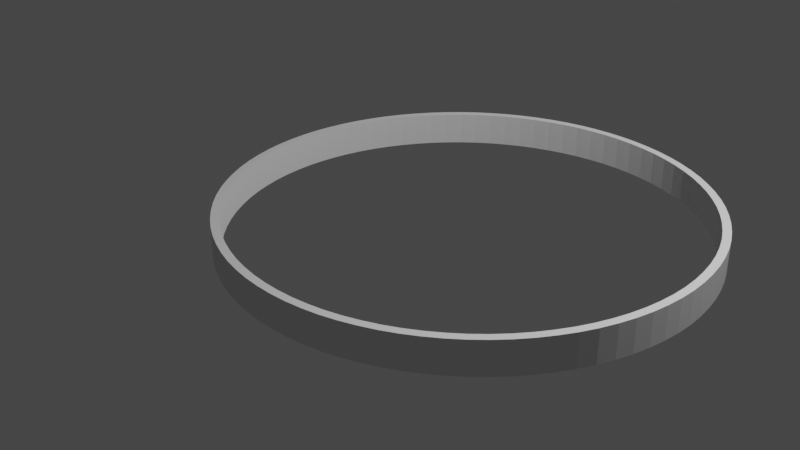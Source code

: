 # Source: ring.blend  (saved by Blender 2.90.8; exported with 4.5.12 LTS)
import bpy
from mathutils import Matrix  # noqa: F401  (used for matrix-valued properties, if any)

bpy.ops.wm.read_factory_settings(use_empty=True)
scene = bpy.context.scene
scene.name = 'Scene'

# ---- collections
col_collection = bpy.data.collections.new('Collection'); scene.collection.children.link(col_collection)

# ---- world
world_world = bpy.data.worlds.new('World'); scene.world = world_world
world_world.use_nodes = True; world_world.node_tree.nodes.clear()
_N = world_world.node_tree.nodes; _L = world_world.node_tree.links
n0 = _N.new('ShaderNodeOutputWorld'); n0.name = 'World Output'; n0.location = (300, 300)
n1 = _N.new('ShaderNodeBackground'); n1.name = 'Background'; n1.location = (10, 300)
n1.inputs[0].default_value = (0.05088, 0.05088, 0.05088, 1.0)
_L.new(n1.outputs[0], n0.inputs[0])
n0.is_active_output = True
world_world.color = (0.05088, 0.05088, 0.05088)
world_world.use_sun_shadow = False
world_world.sun_shadow_jitter_overblur = 0.0

# ---- cameras
cam_camera = bpy.data.cameras.new('Camera')
cam_camera.clip_end = 100.0
cam_camera.ortho_scale = 7.314

# ---- lights
light_light = bpy.data.lights.new('Light', 'POINT')
light_light.transmission_factor = 0.0
light_light.energy = 1000.0
light_light.shadow_soft_size = 0.1
light_light.shadow_maximum_resolution = 0.006
light_light.use_absolute_resolution = True

# ---- meshes
me_cylinder_001 = bpy.data.meshes.new('Cylinder.001')
me_cylinder_001.from_pydata([(0.0, 2.37, -0.165), (0.0, 2.37, 0.165), (0.171, 2.364, -0.165), (0.171, 2.364, 0.165), (0.3411, 2.345, -0.165), (0.3411, 2.345, 0.165), (0.5095, 2.315, -0.165), (0.5095, 2.315, 0.165), (0.6752, 2.272, -0.165), (0.6752, 2.272, 0.165), (0.8373, 2.217, -0.165), (0.8373, 2.217, 0.165), (0.9951, 2.151, -0.165), (0.9951, 2.151, 0.165), (1.148, 2.074, -0.165), (1.148, 2.074, 0.165), (1.294, 1.985, -0.165), (1.294, 1.985, 0.165), (1.434, 1.887, -0.165), (1.434, 1.887, 0.165), (1.567, 1.778, -0.165), (1.567, 1.778, 0.165), (1.691, 1.661, -0.165), (1.691, 1.661, 0.165), (1.806, 1.534, -0.165), (1.806, 1.534, 0.165), (1.912, 1.4, -0.165), (1.912, 1.4, 0.165), (2.008, 1.258, -0.165), (2.008, 1.258, 0.165), (2.094, 1.11, -0.165), (2.094, 1.11, 0.165), (2.169, 0.9561, -0.165), (2.169, 0.9561, 0.165), (2.232, 0.7972, -0.165), (2.232, 0.7972, 0.165), (2.284, 0.634, -0.165), (2.284, 0.634, 0.165), (2.323, 0.4676, -0.165), (2.323, 0.4676, 0.165), (2.351, 0.2987, -0.165), (2.351, 0.2987, 0.165), (2.367, 0.1283, -0.165), (2.367, 0.1283, 0.165), (2.37, -0.04279, -0.165), (2.37, -0.04279, 0.165), (2.36, -0.2137, -0.165), (2.36, -0.2137, 0.165), (2.339, -0.3834, -0.165), (2.339, -0.3834, 0.165), (2.305, -0.5512, -0.165), (2.305, -0.5512, 0.165), (2.259, -0.7161, -0.165), (2.259, -0.7161, 0.165), (2.202, -0.8772, -0.165), (2.202, -0.8772, 0.165), (2.133, -1.034, -0.165), (2.133, -1.034, 0.165), (2.052, -1.185, -0.165), (2.052, -1.185, 0.165), (1.962, -1.33, -0.165), (1.962, -1.33, 0.165), (1.861, -1.468, -0.165), (1.861, -1.468, 0.165), (1.75, -1.599, -0.165), (1.75, -1.599, 0.165), (1.63, -1.721, -0.165), (1.63, -1.721, 0.165), (1.501, -1.834, -0.165), (1.501, -1.834, 0.165), (1.365, -1.937, -0.165), (1.365, -1.937, 0.165), (1.222, -2.031, -0.165), (1.222, -2.031, 0.165), (1.072, -2.114, -0.165), (1.072, -2.114, 0.165), (0.9168, -2.185, -0.165), (0.9168, -2.185, 0.165), (0.7567, -2.246, -0.165), (0.7567, -2.246, 0.165), (0.5927, -2.295, -0.165), (0.5927, -2.295, 0.165), (0.4256, -2.331, -0.165), (0.4256, -2.331, 0.165), (0.2562, -2.356, -0.165), (0.2562, -2.356, 0.165), (0.08556, -2.368, -0.165), (0.08556, -2.368, 0.165), (-0.08557, -2.368, -0.165), (-0.08557, -2.368, 0.165), (-0.2562, -2.356, -0.165), (-0.2562, -2.356, 0.165), (-0.4256, -2.331, -0.165), (-0.4256, -2.331, 0.165), (-0.5927, -2.295, -0.165), (-0.5927, -2.295, 0.165), (-0.7567, -2.246, -0.165), (-0.7567, -2.246, 0.165), (-0.9168, -2.185, -0.165), (-0.9168, -2.185, 0.165), (-1.072, -2.114, -0.165), (-1.072, -2.114, 0.165), (-1.222, -2.031, -0.165), (-1.222, -2.031, 0.165), (-1.365, -1.937, -0.165), (-1.365, -1.937, 0.165), (-1.501, -1.834, -0.165), (-1.501, -1.834, 0.165), (-1.63, -1.721, -0.165), (-1.63, -1.721, 0.165), (-1.75, -1.599, -0.165), (-1.75, -1.599, 0.165), (-1.861, -1.468, -0.165), (-1.861, -1.468, 0.165), (-1.962, -1.33, -0.165), (-1.962, -1.33, 0.165), (-2.052, -1.185, -0.165), (-2.052, -1.185, 0.165), (-2.133, -1.034, -0.165), (-2.133, -1.034, 0.165), (-2.202, -0.8772, -0.165), (-2.202, -0.8772, 0.165), (-2.259, -0.7161, -0.165), (-2.259, -0.7161, 0.165), (-2.305, -0.5512, -0.165), (-2.305, -0.5512, 0.165), (-2.339, -0.3834, -0.165), (-2.339, -0.3834, 0.165), (-2.36, -0.2137, -0.165), (-2.36, -0.2137, 0.165), (-2.37, -0.04279, -0.165), (-2.37, -0.04279, 0.165), (-2.367, 0.1283, -0.165), (-2.367, 0.1283, 0.165), (-2.351, 0.2987, -0.165), (-2.351, 0.2987, 0.165), (-2.323, 0.4676, -0.165), (-2.323, 0.4676, 0.165), (-2.284, 0.634, -0.165), (-2.284, 0.634, 0.165), (-2.232, 0.7972, -0.165), (-2.232, 0.7972, 0.165), (-2.169, 0.9561, -0.165), (-2.169, 0.9561, 0.165), (-2.094, 1.11, -0.165), (-2.094, 1.11, 0.165), (-2.008, 1.258, -0.165), (-2.008, 1.258, 0.165), (-1.912, 1.4, -0.165), (-1.912, 1.4, 0.165), (-1.806, 1.534, -0.165), (-1.806, 1.534, 0.165), (-1.691, 1.661, -0.165), (-1.691, 1.661, 0.165), (-1.567, 1.778, -0.165), (-1.567, 1.778, 0.165), (-1.434, 1.887, -0.165), (-1.434, 1.887, 0.165), (-1.294, 1.985, -0.165), (-1.294, 1.985, 0.165), (-1.148, 2.074, -0.165), (-1.148, 2.074, 0.165), (-0.9951, 2.151, -0.165), (-0.9951, 2.151, 0.165), (-0.8373, 2.217, -0.165), (-0.8373, 2.217, 0.165), (-0.6752, 2.272, -0.165), (-0.6752, 2.272, 0.165), (-0.5095, 2.315, -0.165), (-0.5095, 2.315, 0.165), (-0.3411, 2.345, -0.165), (-0.3411, 2.345, 0.165), (-0.171, 2.364, -0.165), (-0.171, 2.364, 0.165)], [], [(0, 1, 3, 2), (2, 3, 5, 4), (4, 5, 7, 6), (6, 7, 9, 8), (8, 9, 11, 10), (10, 11, 13, 12), (12, 13, 15, 14), (14, 15, 17, 16), (16, 17, 19, 18), (18, 19, 21, 20), (20, 21, 23, 22), (22, 23, 25, 24), (24, 25, 27, 26), (26, 27, 29, 28), (28, 29, 31, 30), (30, 31, 33, 32), (32, 33, 35, 34), (34, 35, 37, 36), (36, 37, 39, 38), (38, 39, 41, 40), (40, 41, 43, 42), (42, 43, 45, 44), (44, 45, 47, 46), (46, 47, 49, 48), (48, 49, 51, 50), (50, 51, 53, 52), (52, 53, 55, 54), (54, 55, 57, 56), (56, 57, 59, 58), (58, 59, 61, 60), (60, 61, 63, 62), (62, 63, 65, 64), (64, 65, 67, 66), (66, 67, 69, 68), (68, 69, 71, 70), (70, 71, 73, 72), (72, 73, 75, 74), (74, 75, 77, 76), (76, 77, 79, 78), (78, 79, 81, 80), (80, 81, 83, 82), (82, 83, 85, 84), (84, 85, 87, 86), (86, 87, 89, 88), (88, 89, 91, 90), (90, 91, 93, 92), (92, 93, 95, 94), (94, 95, 97, 96), (96, 97, 99, 98), (98, 99, 101, 100), (100, 101, 103, 102), (102, 103, 105, 104), (104, 105, 107, 106), (106, 107, 109, 108), (108, 109, 111, 110), (110, 111, 113, 112), (112, 113, 115, 114), (114, 115, 117, 116), (116, 117, 119, 118), (118, 119, 121, 120), (120, 121, 123, 122), (122, 123, 125, 124), (124, 125, 127, 126), (126, 127, 129, 128), (128, 129, 131, 130), (130, 131, 133, 132), (132, 133, 135, 134), (134, 135, 137, 136), (136, 137, 139, 138), (138, 139, 141, 140), (140, 141, 143, 142), (142, 143, 145, 144), (144, 145, 147, 146), (146, 147, 149, 148), (148, 149, 151, 150), (150, 151, 153, 152), (152, 153, 155, 154), (154, 155, 157, 156), (156, 157, 159, 158), (158, 159, 161, 160), (160, 161, 163, 162), (162, 163, 165, 164), (164, 165, 167, 166), (166, 167, 169, 168), (168, 169, 171, 170), (170, 171, 173, 172), (172, 173, 1, 0)])
_uv = me_cylinder_001.uv_layers.new(name='UVMap')
_uv.uv.foreach_set('vector', [1.0, 0.0, 1.0, 1.0, 0.9885, 1.0, 0.9885, 0.0, 0.9885, 0.0, 0.9885, 1.0, 0.977, 1.0, 0.977, 0.0, 0.977, 0.0, 0.977, 1.0, 0.9655, 1.0, 0.9655, 0.0, 0.9655, 0.0, 0.9655, 1.0, 0.954, 1.0, 0.954, 0.0, 0.954, 0.0, 0.954, 1.0, 0.9425, 1.0, 0.9425, 0.0, 0.9425, 0.0, 0.9425, 1.0, 0.931, 1.0, 0.931, 0.0, 0.931, 0.0, 0.931, 1.0, 0.9195, 1.0, 0.9195, 0.0, 0.9195, 0.0, 0.9195, 1.0, 0.908, 1.0, 0.908, 0.0, 0.908, 0.0, 0.908, 1.0, 0.8966, 1.0, 0.8966, 0.0, 0.8966, 0.0, 0.8966, 1.0, 0.8851, 1.0, 0.8851, 0.0, 0.8851, 0.0, 0.8851, 1.0, 0.8736, 1.0, 0.8736, 0.0, 0.8736, 0.0, 0.8736, 1.0, 0.8621, 1.0, 0.8621, 0.0, 0.8621, 0.0, 0.8621, 1.0, 0.8506, 1.0, 0.8506, 0.0, 0.8506, 0.0, 0.8506, 1.0, 0.8391, 1.0, 0.8391, 0.0, 0.8391, 0.0, 0.8391, 1.0, 0.8276, 1.0, 0.8276, 0.0, 0.8276, 0.0, 0.8276, 1.0, 0.8161, 1.0, 0.8161, 0.0, 0.8161, 0.0, 0.8161, 1.0, 0.8046, 1.0, 0.8046, 0.0, 0.8046, 0.0, 0.8046, 1.0, 0.7931, 1.0, 0.7931, 0.0, 0.7931, 0.0, 0.7931, 1.0, 0.7816, 1.0, 0.7816, 0.0, 0.7816, 0.0, 0.7816, 1.0, 0.7701, 1.0, 0.7701, 0.0, 0.7701, 0.0, 0.7701, 1.0, 0.7586, 1.0, 0.7586, 0.0, 0.7586, 0.0, 0.7586, 1.0, 0.7471, 1.0, 0.7471, 0.0, 0.7471, 0.0, 0.7471, 1.0, 0.7356, 1.0, 0.7356, 0.0, 0.7356, 0.0, 0.7356, 1.0, 0.7241, 1.0, 0.7241, 0.0, 0.7241, 0.0, 0.7241, 1.0, 0.7126, 1.0, 0.7126, 0.0, 0.7126, 0.0, 0.7126, 1.0, 0.7011, 1.0, 0.7011, 0.0, 0.7011, 0.0, 0.7011, 1.0, 0.6897, 1.0, 0.6897, 0.0, 0.6897, 0.0, 0.6897, 1.0, 0.6782, 1.0, 0.6782, 0.0, 0.6782, 0.0, 0.6782, 1.0, 0.6667, 1.0, 0.6667, 0.0, 0.6667, 0.0, 0.6667, 1.0, 0.6552, 1.0, 0.6552, 0.0, 0.6552, 0.0, 0.6552, 1.0, 0.6437, 1.0, 0.6437, 0.0, 0.6437, 0.0, 0.6437, 1.0, 0.6322, 1.0, 0.6322, 0.0, 0.6322, 0.0, 0.6322, 1.0, 0.6207, 1.0, 0.6207, 0.0, 0.6207, 0.0, 0.6207, 1.0, 0.6092, 1.0, 0.6092, 0.0, 0.6092, 0.0, 0.6092, 1.0, 0.5977, 1.0, 0.5977, 0.0, 0.5977, 0.0, 0.5977, 1.0, 0.5862, 1.0, 0.5862, 0.0, 0.5862, 0.0, 0.5862, 1.0, 0.5747, 1.0, 0.5747, 0.0, 0.5747, 0.0, 0.5747, 1.0, 0.5632, 1.0, 0.5632, 0.0, 0.5632, 0.0, 0.5632, 1.0, 0.5517, 1.0, 0.5517, 0.0, 0.5517, 0.0, 0.5517, 1.0, 0.5402, 1.0, 0.5402, 0.0, 0.5402, 0.0, 0.5402, 1.0, 0.5287, 1.0, 0.5287, 0.0, 0.5287, 0.0, 0.5287, 1.0, 0.5172, 1.0, 0.5172, 0.0, 0.5172, 0.0, 0.5172, 1.0, 0.5057, 1.0, 0.5057, 0.0, 0.5057, 0.0, 0.5057, 1.0, 0.4943, 1.0, 0.4943, 0.0, 0.4943, 0.0, 0.4943, 1.0, 0.4828, 1.0, 0.4828, 0.0, 0.4828, 0.0, 0.4828, 1.0, 0.4713, 1.0, 0.4713, 0.0, 0.4713, 0.0, 0.4713, 1.0, 0.4598, 1.0, 0.4598, 0.0, 0.4598, 0.0, 0.4598, 1.0, 0.4483, 1.0, 0.4483, 0.0, 0.4483, 0.0, 0.4483, 1.0, 0.4368, 1.0, 0.4368, 0.0, 0.4368, 0.0, 0.4368, 1.0, 0.4253, 1.0, 0.4253, 0.0, 0.4253, 0.0, 0.4253, 1.0, 0.4138, 1.0, 0.4138, 0.0, 0.4138, 0.0, 0.4138, 1.0, 0.4023, 1.0, 0.4023, 0.0, 0.4023, 0.0, 0.4023, 1.0, 0.3908, 1.0, 0.3908, 0.0, 0.3908, 0.0, 0.3908, 1.0, 0.3793, 1.0, 0.3793, 0.0, 0.3793, 0.0, 0.3793, 1.0, 0.3678, 1.0, 0.3678, 0.0, 0.3678, 0.0, 0.3678, 1.0, 0.3563, 1.0, 0.3563, 0.0, 0.3563, 0.0, 0.3563, 1.0, 0.3448, 1.0, 0.3448, 0.0, 0.3448, 0.0, 0.3448, 1.0, 0.3333, 1.0, 0.3333, 0.0, 0.3333, 0.0, 0.3333, 1.0, 0.3218, 1.0, 0.3218, 0.0, 0.3218, 0.0, 0.3218, 1.0, 0.3103, 1.0, 0.3103, 0.0, 0.3103, 0.0, 0.3103, 1.0, 0.2988, 1.0, 0.2988, 0.0, 0.2988, 0.0, 0.2988, 1.0, 0.2874, 1.0, 0.2874, 0.0, 0.2874, 0.0, 0.2874, 1.0, 0.2759, 1.0, 0.2759, 0.0, 0.2759, 0.0, 0.2759, 1.0, 0.2644, 1.0, 0.2644, 0.0, 0.2644, 0.0, 0.2644, 1.0, 0.2529, 1.0, 0.2529, 0.0, 0.2529, 0.0, 0.2529, 1.0, 0.2414, 1.0, 0.2414, 0.0, 0.2414, 0.0, 0.2414, 1.0, 0.2299, 1.0, 0.2299, 0.0, 0.2299, 0.0, 0.2299, 1.0, 0.2184, 1.0, 0.2184, 0.0, 0.2184, 0.0, 0.2184, 1.0, 0.2069, 1.0, 0.2069, 0.0, 0.2069, 0.0, 0.2069, 1.0, 0.1954, 1.0, 0.1954, 0.0, 0.1954, 0.0, 0.1954, 1.0, 0.1839, 1.0, 0.1839, 0.0, 0.1839, 0.0, 0.1839, 1.0, 0.1724, 1.0, 0.1724, 0.0, 0.1724, 0.0, 0.1724, 1.0, 0.1609, 1.0, 0.1609, 0.0, 0.1609, 0.0, 0.1609, 1.0, 0.1494, 1.0, 0.1494, 0.0, 0.1494, 0.0, 0.1494, 1.0, 0.1379, 1.0, 0.1379, 0.0, 0.1379, 0.0, 0.1379, 1.0, 0.1264, 1.0, 0.1264, 0.0, 0.1264, 0.0, 0.1264, 1.0, 0.1149, 1.0, 0.1149, 0.0, 0.1149, 0.0, 0.1149, 1.0, 0.1034, 1.0, 0.1034, 0.0, 0.1034, 0.0, 0.1034, 1.0, 0.09195, 1.0, 0.09195, 0.0, 0.09195, 0.0, 0.09195, 1.0, 0.08046, 1.0, 0.08046, 0.0, 0.08046, 0.0, 0.08046, 1.0, 0.06896, 1.0, 0.06896, 0.0, 0.06896, 0.0, 0.06896, 1.0, 0.05747, 1.0, 0.05747, 0.0, 0.05747, 0.0, 0.05747, 1.0, 0.04598, 1.0, 0.04598, 0.0, 0.04598, 0.0, 0.04598, 1.0, 0.03448, 1.0, 0.03448, 0.0, 0.03448, 0.0, 0.03448, 1.0, 0.02299, 1.0, 0.02299, 0.0, 0.02299, 0.0, 0.02299, 1.0, 0.01149, 1.0, 0.01149, 0.0, 0.01149, 0.0, 0.01149, 1.0, -9.76e-07, 1.0, -9.76e-07, 0.0])
me_cylinder_001.use_remesh_fix_poles = True
me_cylinder_001.use_remesh_preserve_attributes = False
me_cylinder_001.use_mirror_vertex_groups = False
me_cylinder_001.update()

# ---- objects
ob_light = bpy.data.objects.new('Light', light_light)
ob_camera = bpy.data.objects.new('Camera', cam_camera)
ob_cylinder = bpy.data.objects.new('Cylinder', me_cylinder_001)

# ---- transforms, parenting, visibility, modifiers, constraints
ob_light.location = (4.076, 1.005, 5.904)
ob_light.rotation_euler = (0.6503, 0.05522, 1.866)
ob_light.lock_rotations_4d = False
ob_light.empty_display_type = 'ARROWS'
ob_light.color = (0.0, 0.0, 0.0, 0.0)
ob_light.lineart.crease_threshold = 0.0
ob_camera.location = (7.359, -6.926, 4.958)
ob_camera.rotation_euler = (1.109, 0.0, 0.8149)
ob_camera.lock_rotations_4d = False
ob_camera.empty_display_type = 'ARROWS'
ob_camera.color = (0.0, 0.0, 0.0, 0.0)
ob_camera.display_type = 'WIRE'
ob_camera.lineart.crease_threshold = 0.0
ob_cylinder.location = (1.0, -0.06277, 0.3795)
ob_cylinder.lineart.crease_threshold = 0.0
_m = ob_cylinder.modifiers.new('Solidify', 'SOLIDIFY')
_m.thickness = 0.08

# ---- collection membership
col_collection.objects.link(ob_light)
col_collection.objects.link(ob_camera)
col_collection.objects.link(ob_cylinder)

# ---- scene / render settings (as saved in the file)
scene.camera = ob_camera
scene.frame_start = 1; scene.frame_end = 250; scene.frame_set(0)
scene.render.engine = 'BLENDER_EEVEE_NEXT'
scene.cycles.use_denoising = False
scene.cycles.samples = 128
scene.cycles.sampling_pattern = 'TABULATED_SOBOL'
scene.cycles.use_adaptive_sampling = False
scene.cycles.use_light_tree = False
scene.view_settings.view_transform = 'Filmic'
bpy.context.view_layer.update()
